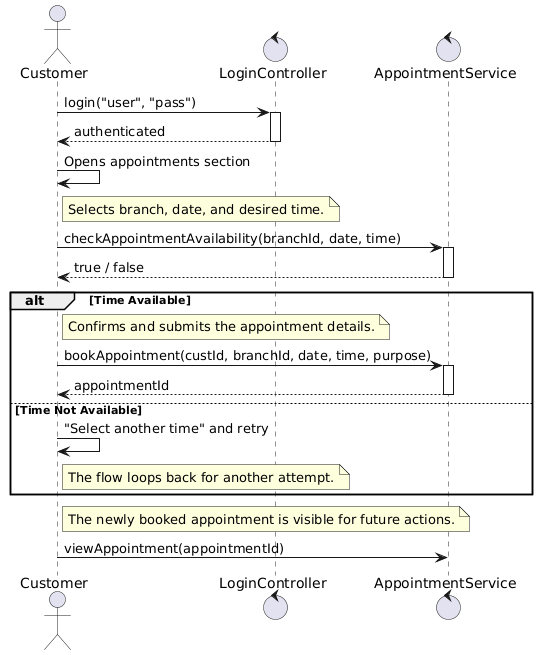

The diagram above was rendered by PlantUML. Its source (embedded in the PNG):
@startuml
actor Customer as C
control LoginController as Login
control AppointmentService as Appt

C -> Login : login("user", "pass")
activate Login
Login --> C : authenticated
deactivate Login

C -> C : Opens appointments section
note right of C : Selects branch, date, and desired time.
C -> Appt : checkAppointmentAvailability(branchId, date, time)
activate Appt
Appt --> C : true / false
deactivate Appt

alt Time Available
    note right of C : Confirms and submits the appointment details.
    C -> Appt : bookAppointment(custId, branchId, date, time, purpose)
    activate Appt
    Appt --> C : appointmentId
    deactivate Appt
else Time Not Available
    C -> C : "Select another time" and retry
    note right of C : The flow loops back for another attempt.
end

note right of C : The newly booked appointment is visible for future actions.
C -> Appt : viewAppointment(appointmentId)
@enduml